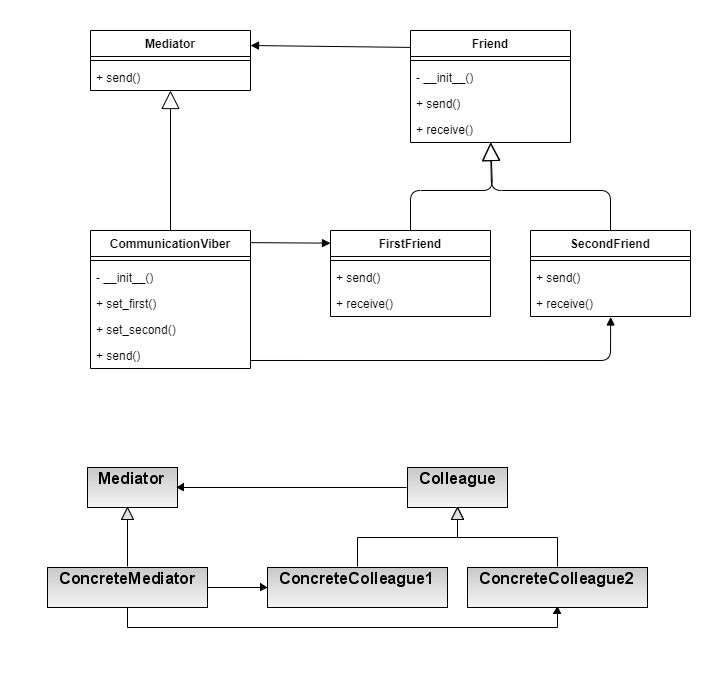

The diagram above was exported from draw.io. Its source (the exported page's mxGraphModel, read from the mxfile embedded in the PNG):
<mxGraphModel dx="749" dy="556" grid="1" gridSize="10" guides="1" tooltips="1" connect="1" arrows="1" fold="1" page="1" pageScale="1" pageWidth="827" pageHeight="1169" math="0" shadow="0">
  <root>
    <mxCell id="WIyWlLk6GJQsqaUBKTNV-0" />
    <mxCell id="WIyWlLk6GJQsqaUBKTNV-1" parent="WIyWlLk6GJQsqaUBKTNV-0" />
    <mxCell id="MV4nGeeUMwlW2wVEbV2d-0" value="" style="shape=image;aspect=fixed;image=data:image/png,(base64 omitted: 7280 chars);" vertex="1" parent="WIyWlLk6GJQsqaUBKTNV-1">
      <mxGeometry x="20" y="600" width="634" height="192" as="geometry" />
    </mxCell>
    <mxCell id="MV4nGeeUMwlW2wVEbV2d-1" value="Mediator" style="swimlane;fontStyle=1;align=center;verticalAlign=top;childLayout=stackLayout;horizontal=1;startSize=26;horizontalStack=0;resizeParent=1;resizeParentMax=0;resizeLast=0;collapsible=1;marginBottom=0;" vertex="1" parent="WIyWlLk6GJQsqaUBKTNV-1">
      <mxGeometry x="80" y="180" width="160" height="60" as="geometry" />
    </mxCell>
    <mxCell id="MV4nGeeUMwlW2wVEbV2d-3" value="" style="line;strokeWidth=1;fillColor=none;align=left;verticalAlign=middle;spacingTop=-1;spacingLeft=3;spacingRight=3;rotatable=0;labelPosition=right;points=[];portConstraint=eastwest;" vertex="1" parent="MV4nGeeUMwlW2wVEbV2d-1">
      <mxGeometry y="26" width="160" height="8" as="geometry" />
    </mxCell>
    <mxCell id="MV4nGeeUMwlW2wVEbV2d-4" value="+ send()" style="text;strokeColor=none;fillColor=none;align=left;verticalAlign=top;spacingLeft=4;spacingRight=4;overflow=hidden;rotatable=0;points=[[0,0.5],[1,0.5]];portConstraint=eastwest;" vertex="1" parent="MV4nGeeUMwlW2wVEbV2d-1">
      <mxGeometry y="34" width="160" height="26" as="geometry" />
    </mxCell>
    <mxCell id="MV4nGeeUMwlW2wVEbV2d-5" value="Friend" style="swimlane;fontStyle=1;align=center;verticalAlign=top;childLayout=stackLayout;horizontal=1;startSize=26;horizontalStack=0;resizeParent=1;resizeParentMax=0;resizeLast=0;collapsible=1;marginBottom=0;" vertex="1" parent="WIyWlLk6GJQsqaUBKTNV-1">
      <mxGeometry x="400" y="180" width="160" height="112" as="geometry" />
    </mxCell>
    <mxCell id="MV4nGeeUMwlW2wVEbV2d-7" value="" style="line;strokeWidth=1;fillColor=none;align=left;verticalAlign=middle;spacingTop=-1;spacingLeft=3;spacingRight=3;rotatable=0;labelPosition=right;points=[];portConstraint=eastwest;" vertex="1" parent="MV4nGeeUMwlW2wVEbV2d-5">
      <mxGeometry y="26" width="160" height="8" as="geometry" />
    </mxCell>
    <mxCell id="MV4nGeeUMwlW2wVEbV2d-8" value="- __init__()" style="text;strokeColor=none;fillColor=none;align=left;verticalAlign=top;spacingLeft=4;spacingRight=4;overflow=hidden;rotatable=0;points=[[0,0.5],[1,0.5]];portConstraint=eastwest;" vertex="1" parent="MV4nGeeUMwlW2wVEbV2d-5">
      <mxGeometry y="34" width="160" height="26" as="geometry" />
    </mxCell>
    <mxCell id="MV4nGeeUMwlW2wVEbV2d-9" value="+ send()" style="text;strokeColor=none;fillColor=none;align=left;verticalAlign=top;spacingLeft=4;spacingRight=4;overflow=hidden;rotatable=0;points=[[0,0.5],[1,0.5]];portConstraint=eastwest;" vertex="1" parent="MV4nGeeUMwlW2wVEbV2d-5">
      <mxGeometry y="60" width="160" height="26" as="geometry" />
    </mxCell>
    <mxCell id="MV4nGeeUMwlW2wVEbV2d-10" value="+ receive()" style="text;strokeColor=none;fillColor=none;align=left;verticalAlign=top;spacingLeft=4;spacingRight=4;overflow=hidden;rotatable=0;points=[[0,0.5],[1,0.5]];portConstraint=eastwest;" vertex="1" parent="MV4nGeeUMwlW2wVEbV2d-5">
      <mxGeometry y="86" width="160" height="26" as="geometry" />
    </mxCell>
    <mxCell id="MV4nGeeUMwlW2wVEbV2d-11" value="CommunicationViber" style="swimlane;fontStyle=1;align=center;verticalAlign=top;childLayout=stackLayout;horizontal=1;startSize=26;horizontalStack=0;resizeParent=1;resizeParentMax=0;resizeLast=0;collapsible=1;marginBottom=0;" vertex="1" parent="WIyWlLk6GJQsqaUBKTNV-1">
      <mxGeometry x="80" y="380" width="160" height="138" as="geometry" />
    </mxCell>
    <mxCell id="MV4nGeeUMwlW2wVEbV2d-12" value="" style="line;strokeWidth=1;fillColor=none;align=left;verticalAlign=middle;spacingTop=-1;spacingLeft=3;spacingRight=3;rotatable=0;labelPosition=right;points=[];portConstraint=eastwest;" vertex="1" parent="MV4nGeeUMwlW2wVEbV2d-11">
      <mxGeometry y="26" width="160" height="8" as="geometry" />
    </mxCell>
    <mxCell id="MV4nGeeUMwlW2wVEbV2d-13" value="- __init__()" style="text;strokeColor=none;fillColor=none;align=left;verticalAlign=top;spacingLeft=4;spacingRight=4;overflow=hidden;rotatable=0;points=[[0,0.5],[1,0.5]];portConstraint=eastwest;" vertex="1" parent="MV4nGeeUMwlW2wVEbV2d-11">
      <mxGeometry y="34" width="160" height="26" as="geometry" />
    </mxCell>
    <mxCell id="MV4nGeeUMwlW2wVEbV2d-14" value="+ set_first()" style="text;strokeColor=none;fillColor=none;align=left;verticalAlign=top;spacingLeft=4;spacingRight=4;overflow=hidden;rotatable=0;points=[[0,0.5],[1,0.5]];portConstraint=eastwest;" vertex="1" parent="MV4nGeeUMwlW2wVEbV2d-11">
      <mxGeometry y="60" width="160" height="26" as="geometry" />
    </mxCell>
    <mxCell id="MV4nGeeUMwlW2wVEbV2d-15" value="+ set_second()" style="text;strokeColor=none;fillColor=none;align=left;verticalAlign=top;spacingLeft=4;spacingRight=4;overflow=hidden;rotatable=0;points=[[0,0.5],[1,0.5]];portConstraint=eastwest;" vertex="1" parent="MV4nGeeUMwlW2wVEbV2d-11">
      <mxGeometry y="86" width="160" height="26" as="geometry" />
    </mxCell>
    <mxCell id="MV4nGeeUMwlW2wVEbV2d-16" value="+ send()" style="text;strokeColor=none;fillColor=none;align=left;verticalAlign=top;spacingLeft=4;spacingRight=4;overflow=hidden;rotatable=0;points=[[0,0.5],[1,0.5]];portConstraint=eastwest;" vertex="1" parent="MV4nGeeUMwlW2wVEbV2d-11">
      <mxGeometry y="112" width="160" height="26" as="geometry" />
    </mxCell>
    <mxCell id="MV4nGeeUMwlW2wVEbV2d-17" value="FirstFriend" style="swimlane;fontStyle=1;align=center;verticalAlign=top;childLayout=stackLayout;horizontal=1;startSize=26;horizontalStack=0;resizeParent=1;resizeParentMax=0;resizeLast=0;collapsible=1;marginBottom=0;" vertex="1" parent="WIyWlLk6GJQsqaUBKTNV-1">
      <mxGeometry x="320" y="380" width="160" height="86" as="geometry" />
    </mxCell>
    <mxCell id="MV4nGeeUMwlW2wVEbV2d-18" value="" style="line;strokeWidth=1;fillColor=none;align=left;verticalAlign=middle;spacingTop=-1;spacingLeft=3;spacingRight=3;rotatable=0;labelPosition=right;points=[];portConstraint=eastwest;" vertex="1" parent="MV4nGeeUMwlW2wVEbV2d-17">
      <mxGeometry y="26" width="160" height="8" as="geometry" />
    </mxCell>
    <mxCell id="MV4nGeeUMwlW2wVEbV2d-20" value="+ send()" style="text;strokeColor=none;fillColor=none;align=left;verticalAlign=top;spacingLeft=4;spacingRight=4;overflow=hidden;rotatable=0;points=[[0,0.5],[1,0.5]];portConstraint=eastwest;" vertex="1" parent="MV4nGeeUMwlW2wVEbV2d-17">
      <mxGeometry y="34" width="160" height="26" as="geometry" />
    </mxCell>
    <mxCell id="MV4nGeeUMwlW2wVEbV2d-21" value="+ receive()" style="text;strokeColor=none;fillColor=none;align=left;verticalAlign=top;spacingLeft=4;spacingRight=4;overflow=hidden;rotatable=0;points=[[0,0.5],[1,0.5]];portConstraint=eastwest;" vertex="1" parent="MV4nGeeUMwlW2wVEbV2d-17">
      <mxGeometry y="60" width="160" height="26" as="geometry" />
    </mxCell>
    <mxCell id="MV4nGeeUMwlW2wVEbV2d-22" value="SecondFriend" style="swimlane;fontStyle=1;align=center;verticalAlign=top;childLayout=stackLayout;horizontal=1;startSize=26;horizontalStack=0;resizeParent=1;resizeParentMax=0;resizeLast=0;collapsible=1;marginBottom=0;" vertex="1" parent="WIyWlLk6GJQsqaUBKTNV-1">
      <mxGeometry x="520" y="380" width="160" height="86" as="geometry" />
    </mxCell>
    <mxCell id="MV4nGeeUMwlW2wVEbV2d-23" value="" style="line;strokeWidth=1;fillColor=none;align=left;verticalAlign=middle;spacingTop=-1;spacingLeft=3;spacingRight=3;rotatable=0;labelPosition=right;points=[];portConstraint=eastwest;" vertex="1" parent="MV4nGeeUMwlW2wVEbV2d-22">
      <mxGeometry y="26" width="160" height="8" as="geometry" />
    </mxCell>
    <mxCell id="MV4nGeeUMwlW2wVEbV2d-25" value="+ send()" style="text;strokeColor=none;fillColor=none;align=left;verticalAlign=top;spacingLeft=4;spacingRight=4;overflow=hidden;rotatable=0;points=[[0,0.5],[1,0.5]];portConstraint=eastwest;" vertex="1" parent="MV4nGeeUMwlW2wVEbV2d-22">
      <mxGeometry y="34" width="160" height="26" as="geometry" />
    </mxCell>
    <mxCell id="MV4nGeeUMwlW2wVEbV2d-26" value="+ receive()" style="text;strokeColor=none;fillColor=none;align=left;verticalAlign=top;spacingLeft=4;spacingRight=4;overflow=hidden;rotatable=0;points=[[0,0.5],[1,0.5]];portConstraint=eastwest;" vertex="1" parent="MV4nGeeUMwlW2wVEbV2d-22">
      <mxGeometry y="60" width="160" height="26" as="geometry" />
    </mxCell>
    <mxCell id="MV4nGeeUMwlW2wVEbV2d-27" value="" style="endArrow=block;endSize=16;endFill=0;html=1;exitX=0.5;exitY=0;exitDx=0;exitDy=0;" edge="1" parent="WIyWlLk6GJQsqaUBKTNV-1" source="MV4nGeeUMwlW2wVEbV2d-11" target="MV4nGeeUMwlW2wVEbV2d-4">
      <mxGeometry width="160" relative="1" as="geometry">
        <mxPoint x="310" y="530" as="sourcePoint" />
        <mxPoint x="470" y="530" as="targetPoint" />
      </mxGeometry>
    </mxCell>
    <mxCell id="MV4nGeeUMwlW2wVEbV2d-28" value="" style="endArrow=block;endSize=16;endFill=0;html=1;exitX=0.5;exitY=0;exitDx=0;exitDy=0;entryX=0.502;entryY=1;entryDx=0;entryDy=0;entryPerimeter=0;" edge="1" parent="WIyWlLk6GJQsqaUBKTNV-1" source="MV4nGeeUMwlW2wVEbV2d-17" target="MV4nGeeUMwlW2wVEbV2d-10">
      <mxGeometry width="160" relative="1" as="geometry">
        <mxPoint x="500" y="530" as="sourcePoint" />
        <mxPoint x="660" y="530" as="targetPoint" />
        <Array as="points">
          <mxPoint x="400" y="340" />
          <mxPoint x="482" y="340" />
        </Array>
      </mxGeometry>
    </mxCell>
    <mxCell id="MV4nGeeUMwlW2wVEbV2d-29" value="" style="endArrow=block;endSize=16;endFill=0;html=1;entryX=0.5;entryY=1;entryDx=0;entryDy=0;entryPerimeter=0;exitX=0.5;exitY=0;exitDx=0;exitDy=0;" edge="1" parent="WIyWlLk6GJQsqaUBKTNV-1" source="MV4nGeeUMwlW2wVEbV2d-22" target="MV4nGeeUMwlW2wVEbV2d-10">
      <mxGeometry width="160" relative="1" as="geometry">
        <mxPoint x="400" y="580" as="sourcePoint" />
        <mxPoint x="560" y="580" as="targetPoint" />
        <Array as="points">
          <mxPoint x="600" y="340" />
          <mxPoint x="481" y="340" />
        </Array>
      </mxGeometry>
    </mxCell>
    <mxCell id="MV4nGeeUMwlW2wVEbV2d-31" value="" style="html=1;verticalAlign=bottom;endArrow=block;exitX=1;exitY=0.692;exitDx=0;exitDy=0;exitPerimeter=0;entryX=0.501;entryY=1.018;entryDx=0;entryDy=0;entryPerimeter=0;" edge="1" parent="WIyWlLk6GJQsqaUBKTNV-1" source="MV4nGeeUMwlW2wVEbV2d-16" target="MV4nGeeUMwlW2wVEbV2d-26">
      <mxGeometry width="80" relative="1" as="geometry">
        <mxPoint x="250" y="310" as="sourcePoint" />
        <mxPoint x="330" y="310" as="targetPoint" />
        <Array as="points">
          <mxPoint x="600" y="510" />
        </Array>
      </mxGeometry>
    </mxCell>
    <mxCell id="MV4nGeeUMwlW2wVEbV2d-32" value="" style="html=1;verticalAlign=bottom;endArrow=block;exitX=-0.002;exitY=0.151;exitDx=0;exitDy=0;exitPerimeter=0;entryX=1;entryY=0.25;entryDx=0;entryDy=0;" edge="1" parent="WIyWlLk6GJQsqaUBKTNV-1" source="MV4nGeeUMwlW2wVEbV2d-5" target="MV4nGeeUMwlW2wVEbV2d-1">
      <mxGeometry width="80" relative="1" as="geometry">
        <mxPoint x="240" y="292" as="sourcePoint" />
        <mxPoint x="320" y="292" as="targetPoint" />
        <Array as="points" />
      </mxGeometry>
    </mxCell>
    <mxCell id="MV4nGeeUMwlW2wVEbV2d-33" value="" style="html=1;verticalAlign=bottom;endArrow=block;exitX=1;exitY=0.088;exitDx=0;exitDy=0;exitPerimeter=0;entryX=0;entryY=0.147;entryDx=0;entryDy=0;entryPerimeter=0;" edge="1" parent="WIyWlLk6GJQsqaUBKTNV-1" source="MV4nGeeUMwlW2wVEbV2d-11" target="MV4nGeeUMwlW2wVEbV2d-17">
      <mxGeometry width="80" relative="1" as="geometry">
        <mxPoint x="220" y="330" as="sourcePoint" />
        <mxPoint x="319" y="392" as="targetPoint" />
        <Array as="points" />
      </mxGeometry>
    </mxCell>
  </root>
</mxGraphModel>